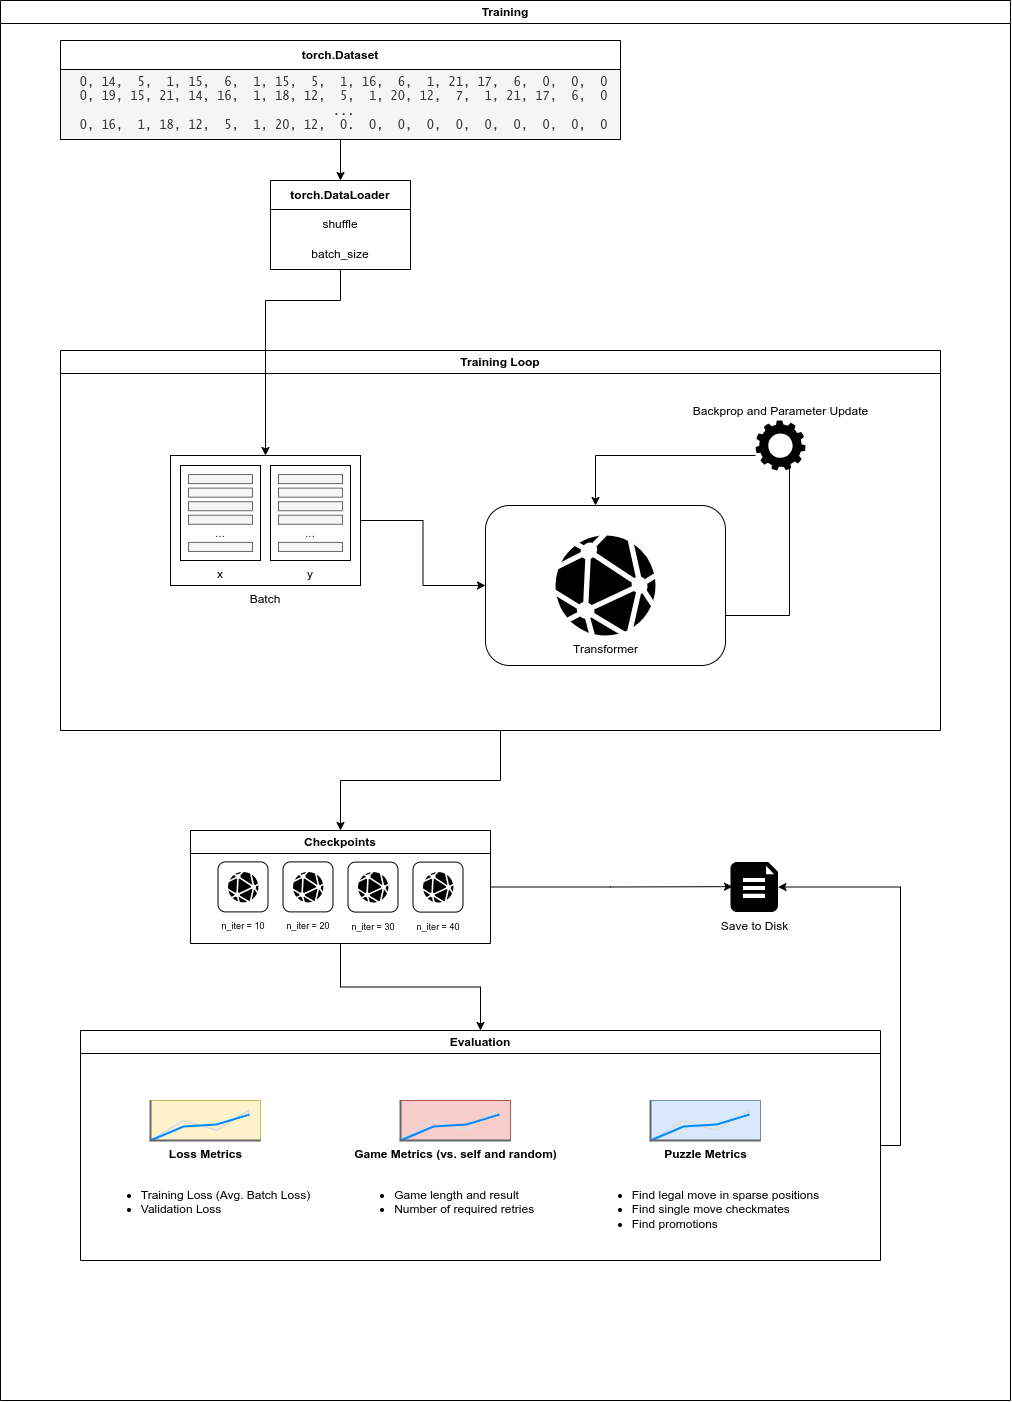

The diagram above was exported from draw.io. Its source (the exported page's mxGraphModel, read from the mxfile embedded in the PNG):
<mxGraphModel dx="3627" dy="3815" grid="1" gridSize="10" guides="1" tooltips="1" connect="1" arrows="1" fold="1" page="1" pageScale="1" pageWidth="850" pageHeight="1100" math="0" shadow="0">
  <root>
    <mxCell id="0" />
    <mxCell id="1" parent="0" />
    <mxCell id="ihproQbJTrn4QaKkh4t1-1" value="Training" style="swimlane;whiteSpace=wrap;html=1;fillColor=default;swimlaneFillColor=default;" vertex="1" parent="1">
      <mxGeometry x="-520" y="-1450" width="1010" height="1400" as="geometry">
        <mxRectangle x="-520" y="-1450" width="90" height="30" as="alternateBounds" />
      </mxGeometry>
    </mxCell>
    <mxCell id="ihproQbJTrn4QaKkh4t1-29" value="torch.Dataset" style="swimlane;fontStyle=1;align=center;verticalAlign=middle;childLayout=stackLayout;horizontal=1;startSize=29;horizontalStack=0;resizeParent=1;resizeParentMax=0;resizeLast=0;collapsible=0;marginBottom=0;html=1;whiteSpace=wrap;" vertex="1" parent="ihproQbJTrn4QaKkh4t1-1">
      <mxGeometry x="60" y="40" width="560" height="99" as="geometry" />
    </mxCell>
    <mxCell id="ihproQbJTrn4QaKkh4t1-31" value="&amp;nbsp;0, 14,&amp;nbsp; 5,&amp;nbsp; 1, 15,&amp;nbsp; 6,&amp;nbsp; 1, 15,&amp;nbsp; 5,&amp;nbsp; 1, 16,&amp;nbsp; 6,&amp;nbsp; 1, 21, 17,&amp;nbsp; 6,&amp;nbsp; 0,&amp;nbsp; 0,&amp;nbsp; 0&lt;br&gt;&amp;nbsp;0, 19, 15, 21, 14, 16,&amp;nbsp; 1, 18, 12,&amp;nbsp; 5,&amp;nbsp; 1, 20, 12,&amp;nbsp; 7,&amp;nbsp; 1, 21, 17,&amp;nbsp; 6,&amp;nbsp; 0&lt;br&gt;&amp;nbsp;...&lt;br&gt;&amp;nbsp;0, 16,&amp;nbsp; 1, 18, 12,&amp;nbsp; 5,&amp;nbsp; 1, 20, 12,&amp;nbsp; 0.&amp;nbsp; 0,&amp;nbsp; 0,&amp;nbsp; 0,&amp;nbsp; 0,&amp;nbsp; 0,&amp;nbsp; 0,&amp;nbsp; 0,&amp;nbsp; 0,&amp;nbsp; 0" style="text;html=1;strokeColor=default;fillColor=#f5f5f5;align=center;verticalAlign=middle;whiteSpace=wrap;rounded=0;fontFamily=Lucida Console;fontColor=#333333;" vertex="1" parent="ihproQbJTrn4QaKkh4t1-29">
      <mxGeometry y="29" width="560" height="70" as="geometry" />
    </mxCell>
    <mxCell id="ihproQbJTrn4QaKkh4t1-32" style="edgeStyle=orthogonalEdgeStyle;rounded=0;orthogonalLoop=1;jettySize=auto;html=1;" edge="1" parent="ihproQbJTrn4QaKkh4t1-1" source="ihproQbJTrn4QaKkh4t1-31" target="ihproQbJTrn4QaKkh4t1-26">
      <mxGeometry relative="1" as="geometry" />
    </mxCell>
    <mxCell id="ihproQbJTrn4QaKkh4t1-122" style="edgeStyle=orthogonalEdgeStyle;rounded=0;orthogonalLoop=1;jettySize=auto;html=1;" edge="1" parent="ihproQbJTrn4QaKkh4t1-1" source="ihproQbJTrn4QaKkh4t1-112" target="ihproQbJTrn4QaKkh4t1-121">
      <mxGeometry relative="1" as="geometry" />
    </mxCell>
    <mxCell id="ihproQbJTrn4QaKkh4t1-112" value="Checkpoints" style="swimlane;whiteSpace=wrap;html=1;" vertex="1" parent="ihproQbJTrn4QaKkh4t1-1">
      <mxGeometry x="190" y="830" width="300" height="113" as="geometry">
        <mxRectangle x="330" y="-433" width="110" height="30" as="alternateBounds" />
      </mxGeometry>
    </mxCell>
    <mxCell id="ihproQbJTrn4QaKkh4t1-76" value="&lt;font style=&quot;font-size: 9px;&quot;&gt;n_iter = 10&lt;/font&gt;" style="rounded=1;whiteSpace=wrap;html=1;container=0;movable=1;resizable=1;rotatable=1;deletable=1;editable=1;locked=0;connectable=1;labelPosition=center;verticalLabelPosition=bottom;align=center;verticalAlign=top;" vertex="1" parent="ihproQbJTrn4QaKkh4t1-112">
      <mxGeometry x="27.5" y="31.4" width="50" height="50" as="geometry" />
    </mxCell>
    <mxCell id="ihproQbJTrn4QaKkh4t1-77" value="" style="sketch=0;html=1;aspect=fixed;strokeColor=none;shadow=0;fillColor=#000000;verticalAlign=top;labelPosition=center;verticalLabelPosition=bottom;shape=mxgraph.gcp2.google_network;container=0;movable=1;resizable=1;rotatable=1;deletable=1;editable=1;locked=0;connectable=1;" vertex="1" parent="ihproQbJTrn4QaKkh4t1-112">
      <mxGeometry x="37.49666666666667" y="41.395" width="30.381944444444446" height="30.381944444444446" as="geometry" />
    </mxCell>
    <mxCell id="ihproQbJTrn4QaKkh4t1-113" value="&lt;font style=&quot;font-size: 9px;&quot;&gt;n_iter = 20&lt;/font&gt;" style="rounded=1;whiteSpace=wrap;html=1;container=0;movable=1;resizable=1;rotatable=1;deletable=1;editable=1;locked=0;connectable=1;labelPosition=center;verticalLabelPosition=bottom;align=center;verticalAlign=top;" vertex="1" parent="ihproQbJTrn4QaKkh4t1-112">
      <mxGeometry x="92.5" y="31.4" width="50" height="50" as="geometry" />
    </mxCell>
    <mxCell id="ihproQbJTrn4QaKkh4t1-114" value="" style="sketch=0;html=1;aspect=fixed;strokeColor=none;shadow=0;fillColor=#000000;verticalAlign=top;labelPosition=center;verticalLabelPosition=bottom;shape=mxgraph.gcp2.google_network;container=0;movable=1;resizable=1;rotatable=1;deletable=1;editable=1;locked=0;connectable=1;" vertex="1" parent="ihproQbJTrn4QaKkh4t1-112">
      <mxGeometry x="102.49666666666667" y="41.395" width="30.381944444444446" height="30.381944444444446" as="geometry" />
    </mxCell>
    <mxCell id="ihproQbJTrn4QaKkh4t1-115" value="&lt;font style=&quot;font-size: 9px;&quot;&gt;n_iter = 30&lt;/font&gt;" style="rounded=1;whiteSpace=wrap;html=1;container=0;movable=1;resizable=1;rotatable=1;deletable=1;editable=1;locked=0;connectable=1;labelPosition=center;verticalLabelPosition=bottom;align=center;verticalAlign=top;" vertex="1" parent="ihproQbJTrn4QaKkh4t1-112">
      <mxGeometry x="157.5" y="31.589999999999996" width="50" height="50" as="geometry" />
    </mxCell>
    <mxCell id="ihproQbJTrn4QaKkh4t1-116" value="" style="sketch=0;html=1;aspect=fixed;strokeColor=none;shadow=0;fillColor=#000000;verticalAlign=top;labelPosition=center;verticalLabelPosition=bottom;shape=mxgraph.gcp2.google_network;container=0;movable=1;resizable=1;rotatable=1;deletable=1;editable=1;locked=0;connectable=1;" vertex="1" parent="ihproQbJTrn4QaKkh4t1-112">
      <mxGeometry x="167.49666666666667" y="41.585" width="30.381944444444446" height="30.381944444444446" as="geometry" />
    </mxCell>
    <mxCell id="ihproQbJTrn4QaKkh4t1-117" value="&lt;font style=&quot;font-size: 9px;&quot;&gt;n_iter = 40&lt;/font&gt;" style="rounded=1;whiteSpace=wrap;html=1;container=0;movable=1;resizable=1;rotatable=1;deletable=1;editable=1;locked=0;connectable=1;labelPosition=center;verticalLabelPosition=bottom;align=center;verticalAlign=top;" vertex="1" parent="ihproQbJTrn4QaKkh4t1-112">
      <mxGeometry x="222.5" y="31.589999999999996" width="50" height="50" as="geometry" />
    </mxCell>
    <mxCell id="ihproQbJTrn4QaKkh4t1-118" value="" style="sketch=0;html=1;aspect=fixed;strokeColor=none;shadow=0;fillColor=#000000;verticalAlign=top;labelPosition=center;verticalLabelPosition=bottom;shape=mxgraph.gcp2.google_network;container=0;movable=1;resizable=1;rotatable=1;deletable=1;editable=1;locked=0;connectable=1;" vertex="1" parent="ihproQbJTrn4QaKkh4t1-112">
      <mxGeometry x="232.49666666666667" y="41.585" width="30.381944444444446" height="30.381944444444446" as="geometry" />
    </mxCell>
    <mxCell id="ihproQbJTrn4QaKkh4t1-120" style="edgeStyle=orthogonalEdgeStyle;rounded=0;orthogonalLoop=1;jettySize=auto;html=1;" edge="1" parent="ihproQbJTrn4QaKkh4t1-1" source="ihproQbJTrn4QaKkh4t1-119" target="ihproQbJTrn4QaKkh4t1-112">
      <mxGeometry relative="1" as="geometry" />
    </mxCell>
    <mxCell id="ihproQbJTrn4QaKkh4t1-119" value="Training Loop" style="swimlane;whiteSpace=wrap;html=1;fillColor=default;strokeColor=default;swimlaneFillColor=none;" vertex="1" parent="ihproQbJTrn4QaKkh4t1-1">
      <mxGeometry x="60" y="350" width="880" height="380" as="geometry">
        <mxRectangle x="60" y="350" width="120" height="30" as="alternateBounds" />
      </mxGeometry>
    </mxCell>
    <mxCell id="ihproQbJTrn4QaKkh4t1-7" value="" style="group" vertex="1" connectable="0" parent="ihproQbJTrn4QaKkh4t1-119">
      <mxGeometry x="425" y="155" width="240" height="160" as="geometry" />
    </mxCell>
    <mxCell id="ihproQbJTrn4QaKkh4t1-8" value="" style="group" vertex="1" connectable="0" parent="ihproQbJTrn4QaKkh4t1-7">
      <mxGeometry width="240" height="160" as="geometry" />
    </mxCell>
    <mxCell id="ihproQbJTrn4QaKkh4t1-6" value="" style="rounded=1;whiteSpace=wrap;html=1;" vertex="1" parent="ihproQbJTrn4QaKkh4t1-8">
      <mxGeometry width="240" height="160" as="geometry" />
    </mxCell>
    <mxCell id="ihproQbJTrn4QaKkh4t1-3" value="Transformer" style="sketch=0;html=1;aspect=fixed;strokeColor=none;shadow=0;fillColor=#000000;verticalAlign=top;labelPosition=center;verticalLabelPosition=bottom;shape=mxgraph.gcp2.google_network" vertex="1" parent="ihproQbJTrn4QaKkh4t1-8">
      <mxGeometry x="70" y="30" width="100" height="100" as="geometry" />
    </mxCell>
    <mxCell id="ihproQbJTrn4QaKkh4t1-53" style="edgeStyle=orthogonalEdgeStyle;rounded=0;orthogonalLoop=1;jettySize=auto;html=1;" edge="1" parent="ihproQbJTrn4QaKkh4t1-119" source="ihproQbJTrn4QaKkh4t1-42" target="ihproQbJTrn4QaKkh4t1-6">
      <mxGeometry relative="1" as="geometry" />
    </mxCell>
    <mxCell id="ihproQbJTrn4QaKkh4t1-57" value="Backprop and Parameter Update" style="sketch=0;html=1;aspect=fixed;strokeColor=none;shadow=0;fillColor=#000000;verticalAlign=bottom;labelPosition=center;verticalLabelPosition=top;shape=mxgraph.gcp2.gear;align=center;" vertex="1" parent="ihproQbJTrn4QaKkh4t1-119">
      <mxGeometry x="695" y="70" width="50" height="50" as="geometry" />
    </mxCell>
    <mxCell id="ihproQbJTrn4QaKkh4t1-63" style="edgeStyle=orthogonalEdgeStyle;rounded=0;orthogonalLoop=1;jettySize=auto;html=1;" edge="1" parent="ihproQbJTrn4QaKkh4t1-119" source="ihproQbJTrn4QaKkh4t1-57" target="ihproQbJTrn4QaKkh4t1-6">
      <mxGeometry relative="1" as="geometry">
        <Array as="points">
          <mxPoint x="535" y="105" />
        </Array>
      </mxGeometry>
    </mxCell>
    <mxCell id="ihproQbJTrn4QaKkh4t1-96" style="edgeStyle=orthogonalEdgeStyle;rounded=0;orthogonalLoop=1;jettySize=auto;html=1;entryX=0.481;entryY=0.888;entryDx=0;entryDy=0;entryPerimeter=0;" edge="1" parent="ihproQbJTrn4QaKkh4t1-119" source="ihproQbJTrn4QaKkh4t1-6" target="ihproQbJTrn4QaKkh4t1-57">
      <mxGeometry relative="1" as="geometry">
        <Array as="points">
          <mxPoint x="729" y="265" />
        </Array>
      </mxGeometry>
    </mxCell>
    <mxCell id="ihproQbJTrn4QaKkh4t1-43" value="" style="group" vertex="1" connectable="0" parent="ihproQbJTrn4QaKkh4t1-119">
      <mxGeometry x="110" y="105" width="190" height="130" as="geometry" />
    </mxCell>
    <mxCell id="ihproQbJTrn4QaKkh4t1-42" value="Batch" style="rounded=0;whiteSpace=wrap;html=1;labelPosition=center;verticalLabelPosition=bottom;align=center;verticalAlign=top;" vertex="1" parent="ihproQbJTrn4QaKkh4t1-43">
      <mxGeometry width="190" height="130" as="geometry" />
    </mxCell>
    <mxCell id="ihproQbJTrn4QaKkh4t1-23" value="" style="group" vertex="1" connectable="0" parent="ihproQbJTrn4QaKkh4t1-43">
      <mxGeometry x="10" y="10" width="80" height="95" as="geometry" />
    </mxCell>
    <mxCell id="ihproQbJTrn4QaKkh4t1-14" value="x" style="rounded=0;whiteSpace=wrap;html=1;labelPosition=center;verticalLabelPosition=bottom;align=center;verticalAlign=top;" vertex="1" parent="ihproQbJTrn4QaKkh4t1-23">
      <mxGeometry width="80" height="95" as="geometry" />
    </mxCell>
    <mxCell id="ihproQbJTrn4QaKkh4t1-16" value="" style="rounded=0;whiteSpace=wrap;html=1;fillColor=#f5f5f5;fontColor=#333333;strokeColor=#666666;" vertex="1" parent="ihproQbJTrn4QaKkh4t1-23">
      <mxGeometry x="8" y="9.047619047619047" width="64" height="9.047619047619047" as="geometry" />
    </mxCell>
    <mxCell id="ihproQbJTrn4QaKkh4t1-17" value="" style="rounded=0;whiteSpace=wrap;html=1;fillColor=#f5f5f5;fontColor=#333333;strokeColor=#666666;" vertex="1" parent="ihproQbJTrn4QaKkh4t1-23">
      <mxGeometry x="8" y="22.61904761904762" width="64" height="9.047619047619047" as="geometry" />
    </mxCell>
    <mxCell id="ihproQbJTrn4QaKkh4t1-18" value="" style="rounded=0;whiteSpace=wrap;html=1;fillColor=#f5f5f5;fontColor=#333333;strokeColor=#666666;" vertex="1" parent="ihproQbJTrn4QaKkh4t1-23">
      <mxGeometry x="8" y="36.19047619047619" width="64" height="9.047619047619047" as="geometry" />
    </mxCell>
    <mxCell id="ihproQbJTrn4QaKkh4t1-19" value="" style="rounded=0;whiteSpace=wrap;html=1;fillColor=#f5f5f5;fontColor=#333333;strokeColor=#666666;" vertex="1" parent="ihproQbJTrn4QaKkh4t1-23">
      <mxGeometry x="8" y="49.761904761904766" width="64" height="9.047619047619047" as="geometry" />
    </mxCell>
    <mxCell id="ihproQbJTrn4QaKkh4t1-20" value="..." style="rounded=0;whiteSpace=wrap;html=1;fillColor=none;fontColor=#333333;strokeColor=none;" vertex="1" parent="ihproQbJTrn4QaKkh4t1-23">
      <mxGeometry x="8" y="63.333333333333336" width="64" height="9.047619047619047" as="geometry" />
    </mxCell>
    <mxCell id="ihproQbJTrn4QaKkh4t1-21" value="" style="rounded=0;whiteSpace=wrap;html=1;fillColor=#f5f5f5;fontColor=#333333;strokeColor=#666666;" vertex="1" parent="ihproQbJTrn4QaKkh4t1-23">
      <mxGeometry x="8" y="76.90476190476191" width="64" height="9.047619047619047" as="geometry" />
    </mxCell>
    <mxCell id="ihproQbJTrn4QaKkh4t1-33" value="" style="group" vertex="1" connectable="0" parent="ihproQbJTrn4QaKkh4t1-43">
      <mxGeometry x="100" y="10" width="80" height="95" as="geometry" />
    </mxCell>
    <mxCell id="ihproQbJTrn4QaKkh4t1-34" value="y" style="rounded=0;whiteSpace=wrap;html=1;labelPosition=center;verticalLabelPosition=bottom;align=center;verticalAlign=top;" vertex="1" parent="ihproQbJTrn4QaKkh4t1-33">
      <mxGeometry width="80" height="95" as="geometry" />
    </mxCell>
    <mxCell id="ihproQbJTrn4QaKkh4t1-35" value="" style="rounded=0;whiteSpace=wrap;html=1;fillColor=#f5f5f5;fontColor=#333333;strokeColor=#666666;" vertex="1" parent="ihproQbJTrn4QaKkh4t1-33">
      <mxGeometry x="8" y="9.047619047619047" width="64" height="9.047619047619047" as="geometry" />
    </mxCell>
    <mxCell id="ihproQbJTrn4QaKkh4t1-36" value="" style="rounded=0;whiteSpace=wrap;html=1;fillColor=#f5f5f5;fontColor=#333333;strokeColor=#666666;" vertex="1" parent="ihproQbJTrn4QaKkh4t1-33">
      <mxGeometry x="8" y="22.61904761904762" width="64" height="9.047619047619047" as="geometry" />
    </mxCell>
    <mxCell id="ihproQbJTrn4QaKkh4t1-37" value="" style="rounded=0;whiteSpace=wrap;html=1;fillColor=#f5f5f5;fontColor=#333333;strokeColor=#666666;" vertex="1" parent="ihproQbJTrn4QaKkh4t1-33">
      <mxGeometry x="8" y="36.19047619047619" width="64" height="9.047619047619047" as="geometry" />
    </mxCell>
    <mxCell id="ihproQbJTrn4QaKkh4t1-38" value="" style="rounded=0;whiteSpace=wrap;html=1;fillColor=#f5f5f5;fontColor=#333333;strokeColor=#666666;" vertex="1" parent="ihproQbJTrn4QaKkh4t1-33">
      <mxGeometry x="8" y="49.761904761904766" width="64" height="9.047619047619047" as="geometry" />
    </mxCell>
    <mxCell id="ihproQbJTrn4QaKkh4t1-39" value="..." style="rounded=0;whiteSpace=wrap;html=1;fillColor=none;fontColor=#333333;strokeColor=none;" vertex="1" parent="ihproQbJTrn4QaKkh4t1-33">
      <mxGeometry x="8" y="63.333333333333336" width="64" height="9.047619047619047" as="geometry" />
    </mxCell>
    <mxCell id="ihproQbJTrn4QaKkh4t1-40" value="" style="rounded=0;whiteSpace=wrap;html=1;fillColor=#f5f5f5;fontColor=#333333;strokeColor=#666666;" vertex="1" parent="ihproQbJTrn4QaKkh4t1-33">
      <mxGeometry x="8" y="76.90476190476191" width="64" height="9.047619047619047" as="geometry" />
    </mxCell>
    <mxCell id="ihproQbJTrn4QaKkh4t1-26" value="torch.DataLoader" style="swimlane;fontStyle=1;align=center;verticalAlign=middle;childLayout=stackLayout;horizontal=1;startSize=29;horizontalStack=0;resizeParent=1;resizeParentMax=0;resizeLast=0;collapsible=0;marginBottom=0;html=1;whiteSpace=wrap;" vertex="1" parent="ihproQbJTrn4QaKkh4t1-1">
      <mxGeometry x="270" y="180" width="140" height="89" as="geometry" />
    </mxCell>
    <mxCell id="ihproQbJTrn4QaKkh4t1-49" value="shuffle" style="text;html=1;strokeColor=none;fillColor=none;align=center;verticalAlign=middle;whiteSpace=wrap;rounded=0;" vertex="1" parent="ihproQbJTrn4QaKkh4t1-26">
      <mxGeometry y="29" width="140" height="30" as="geometry" />
    </mxCell>
    <mxCell id="ihproQbJTrn4QaKkh4t1-48" value="batch_size" style="text;html=1;strokeColor=none;fillColor=none;align=center;verticalAlign=middle;whiteSpace=wrap;rounded=0;" vertex="1" parent="ihproQbJTrn4QaKkh4t1-26">
      <mxGeometry y="59" width="140" height="30" as="geometry" />
    </mxCell>
    <mxCell id="ihproQbJTrn4QaKkh4t1-44" style="edgeStyle=orthogonalEdgeStyle;rounded=0;orthogonalLoop=1;jettySize=auto;html=1;entryX=0.5;entryY=0;entryDx=0;entryDy=0;" edge="1" parent="ihproQbJTrn4QaKkh4t1-1" source="ihproQbJTrn4QaKkh4t1-26" target="ihproQbJTrn4QaKkh4t1-42">
      <mxGeometry relative="1" as="geometry">
        <Array as="points">
          <mxPoint x="340" y="300" />
          <mxPoint x="265" y="300" />
        </Array>
      </mxGeometry>
    </mxCell>
    <mxCell id="ihproQbJTrn4QaKkh4t1-121" value="Evaluation" style="swimlane;whiteSpace=wrap;html=1;swimlaneFillColor=default;" vertex="1" parent="ihproQbJTrn4QaKkh4t1-1">
      <mxGeometry x="80" y="1030" width="800" height="230" as="geometry" />
    </mxCell>
    <mxCell id="ihproQbJTrn4QaKkh4t1-104" value="Loss Metrics&lt;br&gt;&lt;br&gt;&lt;div style=&quot;text-align: left;&quot;&gt;&lt;ul&gt;&lt;li&gt;&lt;span style=&quot;background-color: initial; font-weight: normal;&quot;&gt;Training Loss (Avg. Batch Loss)&lt;/span&gt;&lt;/li&gt;&lt;li&gt;&lt;span style=&quot;background-color: initial; font-weight: normal;&quot;&gt;Validation Loss&lt;/span&gt;&lt;/li&gt;&lt;/ul&gt;&lt;/div&gt;" style="verticalLabelPosition=bottom;shadow=0;dashed=0;align=center;html=1;verticalAlign=top;strokeWidth=1;shape=mxgraph.mockup.graphics.lineChart;strokeColor=#d6b656;strokeColor2=#666666;strokeColor3=#008cff;strokeColor4=#dddddd;fillColor=#fff2cc;fontStyle=1" vertex="1" parent="ihproQbJTrn4QaKkh4t1-121">
      <mxGeometry x="70" y="70" width="110" height="40" as="geometry" />
    </mxCell>
    <mxCell id="ihproQbJTrn4QaKkh4t1-107" value="Game Metrics (vs. self and random)&lt;br&gt;&lt;br&gt;&lt;div style=&quot;text-align: left;&quot;&gt;&lt;ul&gt;&lt;li&gt;&lt;span style=&quot;font-weight: 400;&quot;&gt;Game length and result&lt;/span&gt;&lt;/li&gt;&lt;li&gt;&lt;span style=&quot;font-weight: 400;&quot;&gt;Number of required retries&lt;/span&gt;&lt;/li&gt;&lt;/ul&gt;&lt;/div&gt;" style="verticalLabelPosition=bottom;shadow=0;dashed=0;align=center;html=1;verticalAlign=top;strokeWidth=1;shape=mxgraph.mockup.graphics.lineChart;strokeColor=#b85450;strokeColor2=#666666;strokeColor3=#008cff;strokeColor4=#dddddd;fillColor=#f8cecc;fontStyle=1" vertex="1" parent="ihproQbJTrn4QaKkh4t1-121">
      <mxGeometry x="320" y="70" width="110" height="40" as="geometry" />
    </mxCell>
    <mxCell id="ihproQbJTrn4QaKkh4t1-108" value="Puzzle Metrics&lt;br&gt;&lt;br&gt;&lt;div style=&quot;text-align: left;&quot;&gt;&lt;ul&gt;&lt;li&gt;&lt;span style=&quot;font-weight: 400;&quot;&gt;Find legal move in sparse positions&lt;/span&gt;&lt;/li&gt;&lt;li&gt;&lt;span style=&quot;font-weight: 400;&quot;&gt;Find single move checkmates&lt;/span&gt;&lt;/li&gt;&lt;li&gt;&lt;span style=&quot;font-weight: 400;&quot;&gt;Find promotions&lt;/span&gt;&lt;/li&gt;&lt;/ul&gt;&lt;/div&gt;" style="verticalLabelPosition=bottom;shadow=0;dashed=0;align=center;html=1;verticalAlign=top;strokeWidth=1;shape=mxgraph.mockup.graphics.lineChart;strokeColor=#6c8ebf;strokeColor2=#666666;strokeColor3=#008cff;strokeColor4=#dddddd;fillColor=#dae8fc;fontStyle=1" vertex="1" parent="ihproQbJTrn4QaKkh4t1-121">
      <mxGeometry x="570" y="70" width="110" height="40" as="geometry" />
    </mxCell>
    <mxCell id="ihproQbJTrn4QaKkh4t1-123" value="Save to Disk" style="verticalLabelPosition=bottom;html=1;verticalAlign=top;align=center;strokeColor=none;fillColor=#000000;shape=mxgraph.azure.file_2;pointerEvents=1;" vertex="1" parent="ihproQbJTrn4QaKkh4t1-1">
      <mxGeometry x="730" y="861.5" width="47.5" height="50" as="geometry" />
    </mxCell>
    <mxCell id="ihproQbJTrn4QaKkh4t1-124" style="edgeStyle=orthogonalEdgeStyle;rounded=0;orthogonalLoop=1;jettySize=auto;html=1;entryX=0.043;entryY=0.493;entryDx=0;entryDy=0;entryPerimeter=0;" edge="1" parent="ihproQbJTrn4QaKkh4t1-1" source="ihproQbJTrn4QaKkh4t1-112" target="ihproQbJTrn4QaKkh4t1-123">
      <mxGeometry relative="1" as="geometry" />
    </mxCell>
    <mxCell id="ihproQbJTrn4QaKkh4t1-125" style="edgeStyle=orthogonalEdgeStyle;rounded=0;orthogonalLoop=1;jettySize=auto;html=1;entryX=1;entryY=0.5;entryDx=0;entryDy=0;entryPerimeter=0;" edge="1" parent="ihproQbJTrn4QaKkh4t1-1" source="ihproQbJTrn4QaKkh4t1-121" target="ihproQbJTrn4QaKkh4t1-123">
      <mxGeometry relative="1" as="geometry">
        <Array as="points">
          <mxPoint x="900" y="1145" />
          <mxPoint x="900" y="886" />
        </Array>
      </mxGeometry>
    </mxCell>
  </root>
</mxGraphModel>